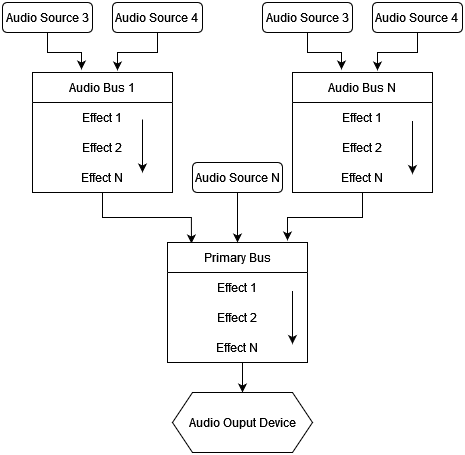

The diagram above was exported from draw.io. Its source (the exported page's mxGraphModel, read from the mxfile embedded in the PNG):
<mxGraphModel dx="1434" dy="754" grid="1" gridSize="10" guides="1" tooltips="1" connect="1" arrows="1" fold="1" page="1" pageScale="1" pageWidth="827" pageHeight="1169" math="0" shadow="0">
  <root>
    <mxCell id="0" />
    <mxCell id="1" parent="0" />
    <mxCell id="pQhF7ZbDVTVex_mz4Fg7-20" style="edgeStyle=orthogonalEdgeStyle;rounded=0;orthogonalLoop=1;jettySize=auto;html=1;exitX=0.5;exitY=1;exitDx=0;exitDy=0;entryX=0.35;entryY=-0.025;entryDx=0;entryDy=0;entryPerimeter=0;" edge="1" parent="1" source="pQhF7ZbDVTVex_mz4Fg7-3" target="pQhF7ZbDVTVex_mz4Fg7-12">
      <mxGeometry relative="1" as="geometry" />
    </mxCell>
    <mxCell id="pQhF7ZbDVTVex_mz4Fg7-3" value="Audio Source 3" style="rounded=1;whiteSpace=wrap;html=1;" vertex="1" parent="1">
      <mxGeometry x="390" y="120" width="90" height="30" as="geometry" />
    </mxCell>
    <mxCell id="pQhF7ZbDVTVex_mz4Fg7-21" style="edgeStyle=orthogonalEdgeStyle;rounded=0;orthogonalLoop=1;jettySize=auto;html=1;exitX=0.5;exitY=1;exitDx=0;exitDy=0;entryX=0.607;entryY=-0.017;entryDx=0;entryDy=0;entryPerimeter=0;" edge="1" parent="1" source="pQhF7ZbDVTVex_mz4Fg7-4" target="pQhF7ZbDVTVex_mz4Fg7-12">
      <mxGeometry relative="1" as="geometry" />
    </mxCell>
    <mxCell id="pQhF7ZbDVTVex_mz4Fg7-4" value="&lt;div&gt;Audio Source 4&lt;br&gt;&lt;/div&gt;" style="rounded=1;whiteSpace=wrap;html=1;" vertex="1" parent="1">
      <mxGeometry x="500" y="120" width="90" height="30" as="geometry" />
    </mxCell>
    <mxCell id="pQhF7ZbDVTVex_mz4Fg7-36" style="edgeStyle=orthogonalEdgeStyle;rounded=0;orthogonalLoop=1;jettySize=auto;html=1;exitX=0.5;exitY=1;exitDx=0;exitDy=0;entryX=0.857;entryY=-0.017;entryDx=0;entryDy=0;entryPerimeter=0;" edge="1" parent="1" source="pQhF7ZbDVTVex_mz4Fg7-12" target="pQhF7ZbDVTVex_mz4Fg7-30">
      <mxGeometry relative="1" as="geometry" />
    </mxCell>
    <mxCell id="pQhF7ZbDVTVex_mz4Fg7-12" value="Audio Bus N" style="swimlane;fontStyle=0;childLayout=stackLayout;horizontal=1;startSize=30;horizontalStack=0;resizeParent=1;resizeParentMax=0;resizeLast=0;collapsible=1;marginBottom=0;whiteSpace=wrap;html=1;" vertex="1" parent="1">
      <mxGeometry x="420" y="190" width="140" height="120" as="geometry">
        <mxRectangle x="340" y="330" width="100" height="30" as="alternateBounds" />
      </mxGeometry>
    </mxCell>
    <mxCell id="pQhF7ZbDVTVex_mz4Fg7-13" value="Effect 1" style="text;strokeColor=none;fillColor=none;align=center;verticalAlign=middle;spacingLeft=4;spacingRight=4;overflow=hidden;points=[[0,0.5],[1,0.5]];portConstraint=eastwest;rotatable=0;whiteSpace=wrap;html=1;" vertex="1" parent="pQhF7ZbDVTVex_mz4Fg7-12">
      <mxGeometry y="30" width="140" height="30" as="geometry" />
    </mxCell>
    <mxCell id="pQhF7ZbDVTVex_mz4Fg7-40" value="" style="endArrow=classic;html=1;rounded=0;" edge="1" parent="pQhF7ZbDVTVex_mz4Fg7-12">
      <mxGeometry width="50" height="50" relative="1" as="geometry">
        <mxPoint x="120" y="48.5" as="sourcePoint" />
        <mxPoint x="120" y="101.5" as="targetPoint" />
      </mxGeometry>
    </mxCell>
    <mxCell id="pQhF7ZbDVTVex_mz4Fg7-14" value="Effect 2" style="text;strokeColor=none;fillColor=none;align=center;verticalAlign=middle;spacingLeft=4;spacingRight=4;overflow=hidden;points=[[0,0.5],[1,0.5]];portConstraint=eastwest;rotatable=0;whiteSpace=wrap;html=1;" vertex="1" parent="pQhF7ZbDVTVex_mz4Fg7-12">
      <mxGeometry y="60" width="140" height="30" as="geometry" />
    </mxCell>
    <mxCell id="pQhF7ZbDVTVex_mz4Fg7-15" value="Effect N" style="text;strokeColor=none;fillColor=none;align=center;verticalAlign=middle;spacingLeft=4;spacingRight=4;overflow=hidden;points=[[0,0.5],[1,0.5]];portConstraint=eastwest;rotatable=0;whiteSpace=wrap;html=1;" vertex="1" parent="pQhF7ZbDVTVex_mz4Fg7-12">
      <mxGeometry y="90" width="140" height="30" as="geometry" />
    </mxCell>
    <mxCell id="pQhF7ZbDVTVex_mz4Fg7-22" style="edgeStyle=orthogonalEdgeStyle;rounded=0;orthogonalLoop=1;jettySize=auto;html=1;exitX=0.5;exitY=1;exitDx=0;exitDy=0;entryX=0.35;entryY=-0.025;entryDx=0;entryDy=0;entryPerimeter=0;" edge="1" source="pQhF7ZbDVTVex_mz4Fg7-23" target="pQhF7ZbDVTVex_mz4Fg7-26" parent="1">
      <mxGeometry relative="1" as="geometry" />
    </mxCell>
    <mxCell id="pQhF7ZbDVTVex_mz4Fg7-23" value="Audio Source 3" style="rounded=1;whiteSpace=wrap;html=1;" vertex="1" parent="1">
      <mxGeometry x="130" y="120" width="90" height="30" as="geometry" />
    </mxCell>
    <mxCell id="pQhF7ZbDVTVex_mz4Fg7-24" style="edgeStyle=orthogonalEdgeStyle;rounded=0;orthogonalLoop=1;jettySize=auto;html=1;exitX=0.5;exitY=1;exitDx=0;exitDy=0;entryX=0.607;entryY=-0.017;entryDx=0;entryDy=0;entryPerimeter=0;" edge="1" source="pQhF7ZbDVTVex_mz4Fg7-25" target="pQhF7ZbDVTVex_mz4Fg7-26" parent="1">
      <mxGeometry relative="1" as="geometry" />
    </mxCell>
    <mxCell id="pQhF7ZbDVTVex_mz4Fg7-25" value="&lt;div&gt;Audio Source 4&lt;br&gt;&lt;/div&gt;" style="rounded=1;whiteSpace=wrap;html=1;" vertex="1" parent="1">
      <mxGeometry x="240" y="120" width="90" height="30" as="geometry" />
    </mxCell>
    <mxCell id="pQhF7ZbDVTVex_mz4Fg7-35" style="edgeStyle=orthogonalEdgeStyle;rounded=0;orthogonalLoop=1;jettySize=auto;html=1;exitX=0.5;exitY=1;exitDx=0;exitDy=0;entryX=0.171;entryY=0.008;entryDx=0;entryDy=0;entryPerimeter=0;" edge="1" parent="1" source="pQhF7ZbDVTVex_mz4Fg7-26" target="pQhF7ZbDVTVex_mz4Fg7-30">
      <mxGeometry relative="1" as="geometry" />
    </mxCell>
    <mxCell id="pQhF7ZbDVTVex_mz4Fg7-26" value="Audio Bus 1" style="swimlane;fontStyle=0;childLayout=stackLayout;horizontal=1;startSize=30;horizontalStack=0;resizeParent=1;resizeParentMax=0;resizeLast=0;collapsible=1;marginBottom=0;whiteSpace=wrap;html=1;" vertex="1" parent="1">
      <mxGeometry x="160" y="190" width="140" height="120" as="geometry">
        <mxRectangle x="340" y="330" width="100" height="30" as="alternateBounds" />
      </mxGeometry>
    </mxCell>
    <mxCell id="pQhF7ZbDVTVex_mz4Fg7-27" value="Effect 1" style="text;strokeColor=none;fillColor=none;align=center;verticalAlign=middle;spacingLeft=4;spacingRight=4;overflow=hidden;points=[[0,0.5],[1,0.5]];portConstraint=eastwest;rotatable=0;whiteSpace=wrap;html=1;" vertex="1" parent="pQhF7ZbDVTVex_mz4Fg7-26">
      <mxGeometry y="30" width="140" height="30" as="geometry" />
    </mxCell>
    <mxCell id="pQhF7ZbDVTVex_mz4Fg7-28" value="Effect 2" style="text;strokeColor=none;fillColor=none;align=center;verticalAlign=middle;spacingLeft=4;spacingRight=4;overflow=hidden;points=[[0,0.5],[1,0.5]];portConstraint=eastwest;rotatable=0;whiteSpace=wrap;html=1;" vertex="1" parent="pQhF7ZbDVTVex_mz4Fg7-26">
      <mxGeometry y="60" width="140" height="30" as="geometry" />
    </mxCell>
    <mxCell id="pQhF7ZbDVTVex_mz4Fg7-29" value="Effect N" style="text;strokeColor=none;fillColor=none;align=center;verticalAlign=middle;spacingLeft=4;spacingRight=4;overflow=hidden;points=[[0,0.5],[1,0.5]];portConstraint=eastwest;rotatable=0;whiteSpace=wrap;html=1;" vertex="1" parent="pQhF7ZbDVTVex_mz4Fg7-26">
      <mxGeometry y="90" width="140" height="30" as="geometry" />
    </mxCell>
    <mxCell id="pQhF7ZbDVTVex_mz4Fg7-44" style="edgeStyle=orthogonalEdgeStyle;rounded=0;orthogonalLoop=1;jettySize=auto;html=1;exitX=0.5;exitY=1;exitDx=0;exitDy=0;entryX=0.5;entryY=0;entryDx=0;entryDy=0;" edge="1" parent="1" source="pQhF7ZbDVTVex_mz4Fg7-30" target="pQhF7ZbDVTVex_mz4Fg7-43">
      <mxGeometry relative="1" as="geometry" />
    </mxCell>
    <mxCell id="pQhF7ZbDVTVex_mz4Fg7-30" value="Primary Bus" style="swimlane;fontStyle=0;childLayout=stackLayout;horizontal=1;startSize=30;horizontalStack=0;resizeParent=1;resizeParentMax=0;resizeLast=0;collapsible=1;marginBottom=0;whiteSpace=wrap;html=1;" vertex="1" parent="1">
      <mxGeometry x="295" y="360" width="140" height="120" as="geometry">
        <mxRectangle x="340" y="330" width="100" height="30" as="alternateBounds" />
      </mxGeometry>
    </mxCell>
    <mxCell id="pQhF7ZbDVTVex_mz4Fg7-31" value="Effect 1" style="text;strokeColor=none;fillColor=none;align=center;verticalAlign=middle;spacingLeft=4;spacingRight=4;overflow=hidden;points=[[0,0.5],[1,0.5]];portConstraint=eastwest;rotatable=0;whiteSpace=wrap;html=1;" vertex="1" parent="pQhF7ZbDVTVex_mz4Fg7-30">
      <mxGeometry y="30" width="140" height="30" as="geometry" />
    </mxCell>
    <mxCell id="pQhF7ZbDVTVex_mz4Fg7-41" value="" style="endArrow=classic;html=1;rounded=0;" edge="1" parent="pQhF7ZbDVTVex_mz4Fg7-30">
      <mxGeometry width="50" height="50" relative="1" as="geometry">
        <mxPoint x="125" y="48.5" as="sourcePoint" />
        <mxPoint x="125" y="101.5" as="targetPoint" />
      </mxGeometry>
    </mxCell>
    <mxCell id="pQhF7ZbDVTVex_mz4Fg7-32" value="Effect 2" style="text;strokeColor=none;fillColor=none;align=center;verticalAlign=middle;spacingLeft=4;spacingRight=4;overflow=hidden;points=[[0,0.5],[1,0.5]];portConstraint=eastwest;rotatable=0;whiteSpace=wrap;html=1;" vertex="1" parent="pQhF7ZbDVTVex_mz4Fg7-30">
      <mxGeometry y="60" width="140" height="30" as="geometry" />
    </mxCell>
    <mxCell id="pQhF7ZbDVTVex_mz4Fg7-33" value="Effect N" style="text;strokeColor=none;fillColor=none;align=center;verticalAlign=middle;spacingLeft=4;spacingRight=4;overflow=hidden;points=[[0,0.5],[1,0.5]];portConstraint=eastwest;rotatable=0;whiteSpace=wrap;html=1;" vertex="1" parent="pQhF7ZbDVTVex_mz4Fg7-30">
      <mxGeometry y="90" width="140" height="30" as="geometry" />
    </mxCell>
    <mxCell id="pQhF7ZbDVTVex_mz4Fg7-37" style="edgeStyle=orthogonalEdgeStyle;rounded=0;orthogonalLoop=1;jettySize=auto;html=1;exitX=0.5;exitY=1;exitDx=0;exitDy=0;entryX=0.5;entryY=0;entryDx=0;entryDy=0;" edge="1" parent="1" source="pQhF7ZbDVTVex_mz4Fg7-34" target="pQhF7ZbDVTVex_mz4Fg7-30">
      <mxGeometry relative="1" as="geometry" />
    </mxCell>
    <mxCell id="pQhF7ZbDVTVex_mz4Fg7-34" value="&lt;div&gt;Audio Source N&lt;/div&gt;" style="rounded=1;whiteSpace=wrap;html=1;" vertex="1" parent="1">
      <mxGeometry x="320" y="280" width="90" height="30" as="geometry" />
    </mxCell>
    <mxCell id="pQhF7ZbDVTVex_mz4Fg7-39" value="" style="endArrow=classic;html=1;rounded=0;" edge="1" parent="1">
      <mxGeometry width="50" height="50" relative="1" as="geometry">
        <mxPoint x="270" y="237" as="sourcePoint" />
        <mxPoint x="270" y="290" as="targetPoint" />
      </mxGeometry>
    </mxCell>
    <mxCell id="pQhF7ZbDVTVex_mz4Fg7-43" value="Audio Ouput Device" style="shape=hexagon;perimeter=hexagonPerimeter2;whiteSpace=wrap;html=1;fixedSize=1;" vertex="1" parent="1">
      <mxGeometry x="300" y="510" width="140" height="60" as="geometry" />
    </mxCell>
  </root>
</mxGraphModel>